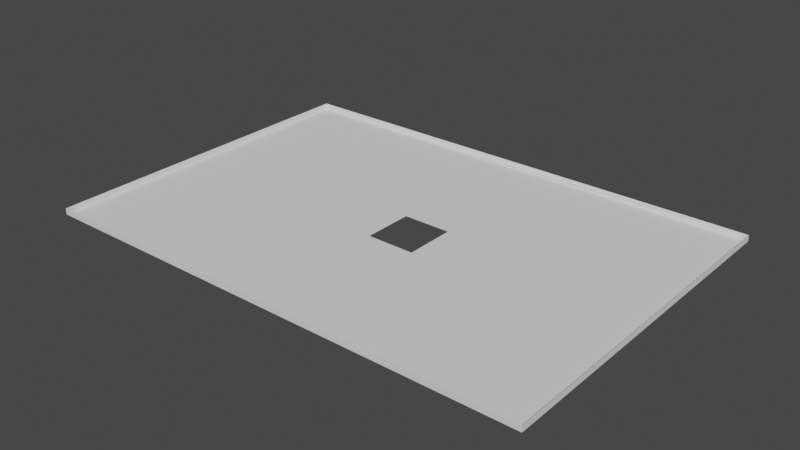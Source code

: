 # Source: dimensiones242_hueco.blend  (saved by Blender 2.82.7; exported with 4.5.12 LTS)
import bpy
from mathutils import Matrix  # noqa: F401  (used for matrix-valued properties, if any)

bpy.ops.wm.read_factory_settings(use_empty=True)
scene = bpy.context.scene
scene.name = 'Scene'

# ---- world
world_world = bpy.data.worlds.new('World'); scene.world = world_world
world_world.use_nodes = True; world_world.node_tree.nodes.clear()
_N = world_world.node_tree.nodes; _L = world_world.node_tree.links
n0 = _N.new('ShaderNodeOutputWorld'); n0.name = 'World Output'; n0.location = (300, 300)
n1 = _N.new('ShaderNodeBackground'); n1.name = 'Background'; n1.location = (10, 300)
n1.inputs[0].default_value = (0.05088, 0.05088, 0.05088, 1.0)
_L.new(n1.outputs[0], n0.inputs[0])
n0.is_active_output = True
world_world.color = (0.05088, 0.05088, 0.05088)
world_world.use_sun_shadow = False
world_world.sun_shadow_jitter_overblur = 0.0

# ---- meshes
me_plane_023 = bpy.data.meshes.new('Plane.023')
me_plane_023.from_pydata([(-1.523, 1.244, 2.016), (-1.523, 1.066, 2.016), (-1.7, 1.243, 2.016), (-1.7, 1.066, 2.016), (-1.523, 1.244, 1.946), (-1.7, 1.243, 1.946), (-1.7, 1.066, 1.946), (-1.523, 1.066, 1.946), (-1.641, 1.243, 1.946), (-1.582, 1.244, 1.946), (-1.7, 1.125, 1.946), (-1.7, 1.184, 1.946), (-1.582, 1.066, 1.946), (-1.641, 1.066, 1.946), (-1.523, 1.184, 1.946), (-1.523, 1.125, 1.946), (-1.582, 1.184, 1.946), (-1.582, 1.125, 1.946), (-1.641, 1.184, 1.946), (-1.641, 1.125, 1.946), (-1.582, 1.155, 1.946), (-1.641, 1.155, 1.946), (-1.611, 1.184, 1.946), (-1.611, 1.125, 1.946), (-1.582, 1.14, 1.946), (-1.641, 1.14, 1.946), (-1.596, 1.184, 1.946), (-1.596, 1.125, 1.946), (-1.582, 1.17, 1.946), (-1.641, 1.17, 1.946), (-1.626, 1.184, 1.946), (-1.626, 1.125, 1.946), (-1.611, 1.14, 1.946), (-1.611, 1.17, 1.946), (-1.596, 1.155, 1.946), (-1.626, 1.155, 1.946), (-1.626, 1.17, 1.946), (-1.596, 1.17, 1.946), (-1.596, 1.14, 1.946), (-1.626, 1.14, 1.946), (-1.582, 1.133, 1.946), (-1.641, 1.133, 1.946), (-1.589, 1.184, 1.946), (-1.589, 1.125, 1.946), (-1.582, 1.162, 1.946), (-1.641, 1.162, 1.946), (-1.618, 1.184, 1.946), (-1.618, 1.125, 1.946), (-1.611, 1.133, 1.946), (-1.589, 1.155, 1.946), (-1.618, 1.155, 1.946), (-1.582, 1.147, 1.946), (-1.641, 1.147, 1.946), (-1.604, 1.184, 1.946), (-1.604, 1.125, 1.946), (-1.582, 1.177, 1.946), (-1.641, 1.177, 1.946), (-1.633, 1.184, 1.946), (-1.633, 1.125, 1.946), (-1.611, 1.177, 1.946), (-1.633, 1.155, 1.946), (-1.626, 1.162, 1.946), (-1.626, 1.177, 1.946), (-1.618, 1.17, 1.946), (-1.633, 1.17, 1.946), (-1.596, 1.162, 1.946), (-1.596, 1.177, 1.946), (-1.589, 1.17, 1.946), (-1.604, 1.17, 1.946), (-1.596, 1.133, 1.946), (-1.596, 1.147, 1.946), (-1.589, 1.14, 1.946), (-1.604, 1.14, 1.946), (-1.626, 1.133, 1.946), (-1.626, 1.147, 1.946), (-1.618, 1.14, 1.946), (-1.633, 1.14, 1.946), (-1.633, 1.147, 1.946), (-1.618, 1.147, 1.946), (-1.618, 1.133, 1.946), (-1.589, 1.147, 1.946), (-1.589, 1.133, 1.946), (-1.604, 1.177, 1.946), (-1.589, 1.177, 1.946), (-1.589, 1.162, 1.946), (-1.633, 1.177, 1.946), (-1.618, 1.177, 1.946), (-1.618, 1.162, 1.946), (-1.633, 1.162, 1.946), (-1.604, 1.133, 1.946), (-1.633, 1.133, 1.946), (-1.615, 1.155, 1.946), (-1.615, 1.17, 1.946), (-1.596, 1.159, 1.946), (-1.6, 1.17, 1.946), (-1.596, 1.144, 1.946), (-1.6, 1.14, 1.946), (-1.615, 1.14, 1.946), (-1.611, 1.166, 1.946), (-1.593, 1.155, 1.946), (-1.596, 1.166, 1.946), (-1.593, 1.17, 1.946), (-1.607, 1.17, 1.946), (-1.596, 1.151, 1.946), (-1.593, 1.14, 1.946), (-1.607, 1.14, 1.946), (-1.618, 1.144, 1.946), (-1.618, 1.151, 1.946), (-1.615, 1.147, 1.946), (-1.589, 1.144, 1.946), (-1.589, 1.151, 1.946), (-1.593, 1.147, 1.946), (-1.589, 1.159, 1.946), (-1.589, 1.166, 1.946), (-1.593, 1.162, 1.946), (-1.618, 1.159, 1.946), (-1.618, 1.166, 1.946), (-1.615, 1.162, 1.946), (-1.604, 1.166, 1.946), (-1.607, 1.166, 1.946), (-1.6, 1.166, 1.946), (-1.615, 1.166, 1.946), (-1.615, 1.159, 1.946), (-1.593, 1.166, 1.946), (-1.593, 1.151, 1.946), (-1.615, 1.151, 1.946), (-1.615, 1.144, 1.946), (-1.593, 1.144, 1.946), (-1.593, 1.159, 1.946), (-1.598, 1.155, 1.946), (-1.596, 1.157, 1.946), (-1.596, 1.142, 1.946), (-1.598, 1.14, 1.946), (-1.596, 1.164, 1.946), (-1.596, 1.149, 1.946), (-1.598, 1.147, 1.946), (-1.598, 1.162, 1.946), (-1.596, 1.16, 1.946), (-1.596, 1.146, 1.946), (-1.596, 1.153, 1.946), (-1.598, 1.166, 1.946), (-1.598, 1.159, 1.946), (-1.598, 1.151, 1.946), (-1.598, 1.144, 1.946), (-1.598, 1.146, 1.946), (-1.598, 1.142, 1.946), (-1.598, 1.153, 1.946), (-1.598, 1.149, 1.946), (-1.598, 1.16, 1.946), (-1.598, 1.157, 1.946), (-1.598, 1.164, 1.946)], [], [(19, 10, 6, 13), (2, 5, 8, 9, 4, 0), (3, 6, 10, 11, 5, 2), (1, 7, 12, 13, 6, 3), (0, 4, 14, 15, 7, 1), (15, 17, 12, 7), (17, 43, 27, 54, 23, 47, 31, 58, 19, 13, 12), (4, 9, 16, 14), (14, 16, 55, 28, 44, 20, 51, 24, 40, 17, 15), (9, 8, 18, 57, 30, 46, 22, 53, 26, 42, 16), (90, 41, 19, 58), (8, 5, 11, 18), (18, 11, 10, 19, 41, 25, 52, 21, 45, 29, 56), (89, 48, 23, 54), (88, 45, 21, 60), (87, 61, 35, 50, 115), (86, 62, 36, 63), (85, 56, 29, 64), (128, 93, 130, 34, 99), (83, 66, 37, 101, 67), (82, 59, 33, 102, 68), (81, 69, 27, 43), (127, 95, 131, 38, 104), (79, 73, 31, 47), (78, 74, 39, 75, 106), (77, 52, 25, 76), (74, 77, 76, 39), (35, 60, 77, 74), (60, 21, 52, 77), (126, 106, 75, 97), (125, 107, 78, 108), (50, 35, 74, 78, 107), (48, 79, 47, 23), (32, 97, 75, 79, 48), (75, 39, 73, 79), (51, 80, 109, 71, 24), (20, 49, 110, 80, 51), (124, 103, 134, 70, 111), (40, 81, 43, 17), (24, 71, 81, 40), (71, 104, 38, 69, 81), (66, 82, 68, 94, 37), (26, 53, 82, 66), (53, 22, 59, 82), (55, 83, 67, 28), (16, 42, 83, 55), (42, 26, 66, 83), (44, 84, 112, 49, 20), (28, 67, 113, 84, 44), (123, 100, 133, 65, 114), (62, 85, 64, 36), (30, 57, 85, 62), (57, 18, 56, 85), (59, 86, 63, 92, 33), (22, 46, 86, 59), (46, 30, 62, 86), (122, 115, 50, 91), (121, 116, 87, 117), (63, 36, 61, 87, 116), (61, 88, 60, 35), (36, 64, 88, 61), (64, 29, 45, 88), (69, 89, 54, 27), (38, 132, 96, 72, 89, 69), (72, 105, 32, 48, 89), (73, 90, 58, 31), (39, 76, 90, 73), (76, 25, 41, 90), (68, 102, 119, 118), (102, 33, 98, 119), (37, 94, 120, 140, 100), (94, 68, 118, 120), (33, 92, 121, 98), (92, 63, 116, 121), (117, 87, 115, 122), (113, 123, 114, 84), (67, 101, 123, 113), (101, 37, 100, 123), (110, 124, 111, 80), (49, 99, 124, 110), (99, 34, 139, 103, 124), (91, 50, 107, 125), (108, 78, 106, 126), (109, 127, 104, 71), (80, 111, 127, 109), (111, 70, 138, 95, 127), (112, 128, 99, 49), (84, 114, 128, 112), (114, 65, 137, 93, 128), (138, 144, 143, 95), (70, 135, 144, 138), (131, 145, 132, 38), (95, 143, 145, 131), (139, 146, 142, 103), (34, 129, 146, 139), (134, 147, 135, 70), (103, 142, 147, 134), (137, 148, 141, 93), (65, 136, 148, 137), (130, 149, 129, 34), (93, 141, 149, 130), (133, 150, 136, 65), (100, 140, 150, 133)])
_uv = me_plane_023.uv_layers.new(name='UVMap')
_uv.uv.foreach_set('vector', [0.8941, 0.1511, 0.8943, 0.1511, 0.8943, 0.1513, 0.8941, 0.1513, 0.8943, 0.1508, 0.8943, 0.1508, 0.8941, 0.1508, 0.894, 0.1508, 0.8938, 0.1508, 0.8938, 0.1508, 0.8943, 0.1513, 0.8943, 0.1513, 0.8943, 0.1511, 0.8943, 0.151, 0.8943, 0.1508, 0.8943, 0.1508, 0.8938, 0.1513, 0.8938, 0.1513, 0.894, 0.1513, 0.8941, 0.1513, 0.8943, 0.1513, 0.8943, 0.1513, 0.8938, 0.1508, 0.8938, 0.1508, 0.8938, 0.151, 0.8938, 0.1511, 0.8938, 0.1513, 0.8938, 0.1513, 0.8938, 0.1511, 0.894, 0.1511, 0.894, 0.1513, 0.8938, 0.1513, 0.894, 0.1511, 0.894, 0.1511, 0.894, 0.1511, 0.894, 0.1511, 0.894, 0.1511, 0.8941, 0.1511, 0.8941, 0.1511, 0.8941, 0.1511, 0.8941, 0.1511, 0.8941, 0.1513, 0.894, 0.1513, 0.8938, 0.1508, 0.894, 0.1508, 0.894, 0.151, 0.8938, 0.151, 0.8938, 0.151, 0.894, 0.151, 0.894, 0.151, 0.894, 0.151, 0.894, 0.151, 0.894, 0.151, 0.894, 0.1511, 0.894, 0.1511, 0.894, 0.1511, 0.894, 0.1511, 0.8938, 0.1511, 0.894, 0.1508, 0.8941, 0.1508, 0.8941, 0.151, 0.8941, 0.151, 0.8941, 0.151, 0.8941, 0.151, 0.894, 0.151, 0.894, 0.151, 0.894, 0.151, 0.894, 0.151, 0.894, 0.151, 0.8941, 0.1511, 0.8941, 0.1511, 0.8941, 0.1511, 0.8941, 0.1511, 0.8941, 0.1508, 0.8943, 0.1508, 0.8943, 0.151, 0.8941, 0.151, 0.8941, 0.151, 0.8943, 0.151, 0.8943, 0.1511, 0.8941, 0.1511, 0.8941, 0.1511, 0.8941, 0.1511, 0.8941, 0.1511, 0.8941, 0.151, 0.8941, 0.151, 0.8941, 0.151, 0.8941, 0.151, 0.894, 0.1511, 0.894, 0.1511, 0.894, 0.1511, 0.894, 0.1511, 0.8941, 0.151, 0.8941, 0.151, 0.8941, 0.151, 0.8941, 0.151, 0.8941, 0.151, 0.8941, 0.151, 0.8941, 0.151, 0.8941, 0.151, 0.8941, 0.151, 0.8941, 0.151, 0.8941, 0.151, 0.8941, 0.151, 0.8941, 0.151, 0.8941, 0.151, 0.8941, 0.151, 0.8941, 0.151, 0.8941, 0.151, 0.894, 0.151, 0.894, 0.151, 0.894, 0.151, 0.894, 0.151, 0.894, 0.151, 0.894, 0.151, 0.894, 0.151, 0.894, 0.151, 0.894, 0.151, 0.894, 0.151, 0.894, 0.151, 0.894, 0.151, 0.894, 0.151, 0.894, 0.151, 0.894, 0.151, 0.894, 0.1511, 0.894, 0.1511, 0.894, 0.1511, 0.894, 0.1511, 0.894, 0.1511, 0.894, 0.1511, 0.894, 0.1511, 0.894, 0.1511, 0.894, 0.1511, 0.8941, 0.1511, 0.8941, 0.1511, 0.8941, 0.1511, 0.8941, 0.1511, 0.8941, 0.1511, 0.8941, 0.1511, 0.8941, 0.1511, 0.8941, 0.1511, 0.8941, 0.1511, 0.8941, 0.1511, 0.8941, 0.1511, 0.8941, 0.1511, 0.8941, 0.1511, 0.8941, 0.1511, 0.8941, 0.1511, 0.8941, 0.1511, 0.8941, 0.1511, 0.8941, 0.151, 0.8941, 0.151, 0.8941, 0.1511, 0.8941, 0.1511, 0.8941, 0.151, 0.8941, 0.151, 0.8941, 0.1511, 0.8941, 0.1511, 0.8941, 0.1511, 0.8941, 0.1511, 0.8941, 0.1511, 0.8941, 0.1511, 0.8941, 0.151, 0.8941, 0.151, 0.8941, 0.1511, 0.8941, 0.1511, 0.8941, 0.151, 0.8941, 0.151, 0.8941, 0.1511, 0.8941, 0.1511, 0.8941, 0.151, 0.894, 0.1511, 0.8941, 0.1511, 0.8941, 0.1511, 0.894, 0.1511, 0.894, 0.1511, 0.8941, 0.1511, 0.8941, 0.1511, 0.8941, 0.1511, 0.894, 0.1511, 0.8941, 0.1511, 0.8941, 0.1511, 0.8941, 0.1511, 0.8941, 0.1511, 0.894, 0.1511, 0.894, 0.1511, 0.894, 0.1511, 0.894, 0.1511, 0.894, 0.1511, 0.894, 0.151, 0.894, 0.151, 0.894, 0.151, 0.894, 0.1511, 0.894, 0.1511, 0.894, 0.151, 0.894, 0.151, 0.894, 0.1511, 0.894, 0.1511, 0.894, 0.1511, 0.894, 0.1511, 0.894, 0.1511, 0.894, 0.1511, 0.894, 0.1511, 0.894, 0.1511, 0.894, 0.1511, 0.894, 0.1511, 0.894, 0.1511, 0.894, 0.1511, 0.894, 0.1511, 0.894, 0.1511, 0.894, 0.1511, 0.894, 0.1511, 0.894, 0.151, 0.894, 0.151, 0.894, 0.151, 0.894, 0.151, 0.894, 0.151, 0.894, 0.151, 0.894, 0.151, 0.894, 0.151, 0.894, 0.151, 0.894, 0.151, 0.894, 0.151, 0.894, 0.151, 0.894, 0.151, 0.894, 0.151, 0.894, 0.151, 0.894, 0.151, 0.894, 0.151, 0.894, 0.151, 0.894, 0.151, 0.894, 0.151, 0.894, 0.151, 0.894, 0.151, 0.894, 0.151, 0.894, 0.151, 0.894, 0.151, 0.894, 0.151, 0.894, 0.151, 0.894, 0.151, 0.894, 0.151, 0.894, 0.151, 0.894, 0.151, 0.894, 0.151, 0.894, 0.151, 0.894, 0.151, 0.894, 0.151, 0.894, 0.151, 0.894, 0.151, 0.894, 0.151, 0.894, 0.151, 0.894, 0.151, 0.8941, 0.151, 0.8941, 0.151, 0.8941, 0.151, 0.8941, 0.151, 0.8941, 0.151, 0.8941, 0.151, 0.8941, 0.151, 0.8941, 0.151, 0.8941, 0.151, 0.8941, 0.151, 0.8941, 0.151, 0.8941, 0.151, 0.894, 0.151, 0.8941, 0.151, 0.8941, 0.151, 0.8941, 0.151, 0.894, 0.151, 0.894, 0.151, 0.8941, 0.151, 0.8941, 0.151, 0.894, 0.151, 0.8941, 0.151, 0.8941, 0.151, 0.8941, 0.151, 0.8941, 0.151, 0.8941, 0.151, 0.8941, 0.151, 0.8941, 0.151, 0.8941, 0.151, 0.8941, 0.151, 0.8941, 0.151, 0.8941, 0.151, 0.8941, 0.151, 0.8941, 0.151, 0.8941, 0.151, 0.8941, 0.151, 0.8941, 0.151, 0.8941, 0.151, 0.8941, 0.151, 0.8941, 0.151, 0.8941, 0.151, 0.8941, 0.151, 0.8941, 0.151, 0.8941, 0.151, 0.8941, 0.151, 0.8941, 0.151, 0.8941, 0.151, 0.8941, 0.151, 0.8941, 0.151, 0.8941, 0.151, 0.894, 0.1511, 0.894, 0.1511, 0.894, 0.1511, 0.894, 0.1511, 0.894, 0.1511, 0.894, 0.1511, 0.894, 0.1511, 0.894, 0.1511, 0.894, 0.1511, 0.894, 0.1511, 0.894, 0.1511, 0.894, 0.1511, 0.894, 0.1511, 0.894, 0.1511, 0.894, 0.1511, 0.8941, 0.1511, 0.8941, 0.1511, 0.8941, 0.1511, 0.8941, 0.1511, 0.8941, 0.1511, 0.8941, 0.1511, 0.8941, 0.1511, 0.8941, 0.1511, 0.8941, 0.1511, 0.8941, 0.1511, 0.8941, 0.1511, 0.8941, 0.1511, 0.894, 0.151, 0.894, 0.151, 0.894, 0.151, 0.894, 0.151, 0.894, 0.151, 0.894, 0.151, 0.894, 0.151, 0.894, 0.151, 0.894, 0.151, 0.894, 0.151, 0.894, 0.151, 0.894, 0.151, 0.894, 0.151, 0.894, 0.151, 0.894, 0.151, 0.894, 0.151, 0.894, 0.151, 0.894, 0.151, 0.8941, 0.151, 0.8941, 0.151, 0.894, 0.151, 0.8941, 0.151, 0.8941, 0.151, 0.8941, 0.151, 0.8941, 0.151, 0.8941, 0.151, 0.8941, 0.151, 0.8941, 0.151, 0.8941, 0.151, 0.894, 0.151, 0.894, 0.151, 0.894, 0.151, 0.894, 0.151, 0.894, 0.151, 0.894, 0.151, 0.894, 0.151, 0.894, 0.151, 0.894, 0.151, 0.894, 0.151, 0.894, 0.151, 0.894, 0.151, 0.894, 0.151, 0.894, 0.151, 0.894, 0.1511, 0.894, 0.1511, 0.894, 0.151, 0.894, 0.151, 0.894, 0.151, 0.894, 0.151, 0.894, 0.151, 0.894, 0.151, 0.894, 0.151, 0.894, 0.151, 0.894, 0.151, 0.8941, 0.151, 0.8941, 0.151, 0.8941, 0.151, 0.8941, 0.151, 0.8941, 0.1511, 0.8941, 0.1511, 0.8941, 0.1511, 0.8941, 0.1511, 0.894, 0.1511, 0.894, 0.1511, 0.894, 0.1511, 0.894, 0.1511, 0.894, 0.1511, 0.894, 0.1511, 0.894, 0.1511, 0.894, 0.1511, 0.894, 0.1511, 0.894, 0.1511, 0.894, 0.1511, 0.894, 0.1511, 0.894, 0.1511, 0.894, 0.151, 0.894, 0.151, 0.894, 0.151, 0.894, 0.151, 0.894, 0.151, 0.894, 0.151, 0.894, 0.151, 0.894, 0.151, 0.894, 0.151, 0.894, 0.151, 0.894, 0.151, 0.894, 0.151, 0.894, 0.151, 0.894, 0.1511, 0.894, 0.1511, 0.894, 0.1511, 0.894, 0.1511, 0.894, 0.1511, 0.894, 0.1511, 0.894, 0.1511, 0.894, 0.1511, 0.894, 0.1511, 0.894, 0.1511, 0.894, 0.1511, 0.894, 0.1511, 0.894, 0.1511, 0.894, 0.1511, 0.894, 0.1511, 0.894, 0.1511, 0.894, 0.151, 0.894, 0.151, 0.894, 0.151, 0.894, 0.151, 0.894, 0.151, 0.894, 0.151, 0.894, 0.151, 0.894, 0.151, 0.894, 0.1511, 0.894, 0.1511, 0.894, 0.1511, 0.894, 0.1511, 0.894, 0.151, 0.894, 0.151, 0.894, 0.1511, 0.894, 0.1511, 0.894, 0.151, 0.894, 0.151, 0.894, 0.151, 0.894, 0.151, 0.894, 0.151, 0.894, 0.151, 0.894, 0.151, 0.894, 0.151, 0.894, 0.151, 0.894, 0.151, 0.894, 0.151, 0.894, 0.151, 0.894, 0.151, 0.894, 0.151, 0.894, 0.151, 0.894, 0.151, 0.894, 0.151, 0.894, 0.151, 0.894, 0.151, 0.894, 0.151, 0.894, 0.151, 0.894, 0.151, 0.894, 0.151, 0.894, 0.151])
me_plane_023.materials.append(None)
me_plane_023.use_remesh_preserve_volume = False
me_plane_023.use_remesh_preserve_attributes = False
me_plane_023.use_mirror_vertex_groups = False
me_plane_023.update()

# ---- objects
ob_dimensiones_015 = bpy.data.objects.new('dimensiones.015', me_plane_023)

# ---- transforms, parenting, visibility, modifiers, constraints
ob_dimensiones_015.location = (0.0, 0.0, 0.1723)
ob_dimensiones_015.scale = (32.5, 22.5, 1.0)
ob_dimensiones_015.lineart.crease_threshold = 0.0

# ---- collection membership
scene.collection.objects.link(ob_dimensiones_015)

# ---- scene / render settings (as saved in the file)
scene.frame_start = 1; scene.frame_end = 250; scene.frame_set(1)
scene.render.engine = 'BLENDER_EEVEE_NEXT'
scene.cycles.use_denoising = False
scene.cycles.samples = 128
scene.cycles.sampling_pattern = 'TABULATED_SOBOL'
scene.cycles.use_adaptive_sampling = False
scene.cycles.use_light_tree = False
scene.view_settings.view_transform = 'Filmic'
bpy.context.view_layer.update()

# ---- added for rendering (the .blend has no active camera and no usable light): camera, sun
cam_auto = bpy.data.cameras.new('AutoCamera')
cam_auto.lens = 50.0
cam_auto.sensor_width = 36.0
cam_auto.clip_end = 1000.0
ob_auto_camera = bpy.data.objects.new('AutoCamera', cam_auto)
scene.collection.objects.link(ob_auto_camera)
ob_auto_camera.location = (-45.8835, 18.2107, 7.33529)
ob_auto_camera.rotation_euler = (1.09748, -7.21219e-08, 0.694738)
scene.camera = ob_auto_camera
light_auto_sun = bpy.data.lights.new('AutoSun', 'SUN')
light_auto_sun.energy = 3.0
light_auto_sun.angle = 0.0523599
ob_auto_sun = bpy.data.objects.new('AutoSun', light_auto_sun)
scene.collection.objects.link(ob_auto_sun)
ob_auto_sun.rotation_euler = (0.872665, 0.174533, 0.523599)
bpy.context.view_layer.update()
